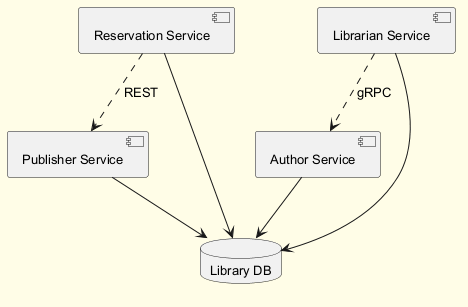

The diagram above was rendered by PlantUML. Its source (embedded in the PNG):
@startuml
skinparam backgroundColor #FFFDE7
skinparam classBackgroundColor #FFF9C4
skinparam classBorderColor #F57F17
skinparam defaultFontSize 13
component "Reservation Service" as C_ReservationService
component "Publisher Service" as C_PublisherService
component "Librarian Service" as C_LibrarianService
component "Author Service" as C_AuthorService
database "Library DB" as DB_library
C_ReservationService --> DB_library
C_PublisherService --> DB_library
C_LibrarianService --> DB_library
C_AuthorService --> DB_library
C_ReservationService ..> C_PublisherService : REST
C_LibrarianService ..> C_AuthorService : gRPC
@enduml